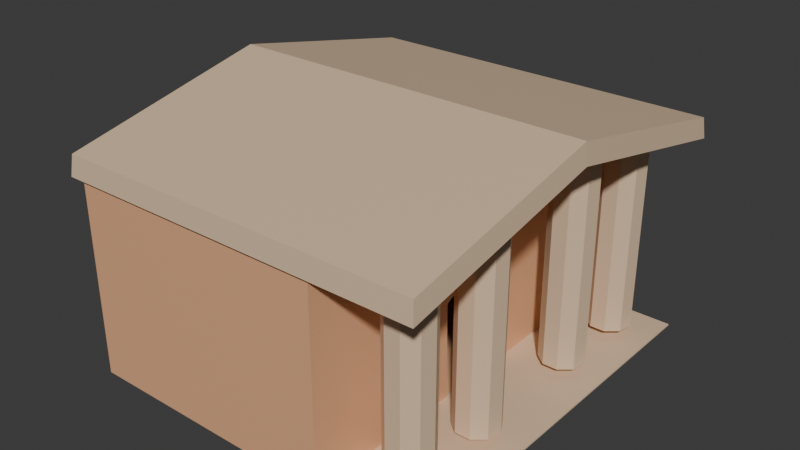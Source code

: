 # Source: townhall.blend  (saved by Blender 5.1.29; exported with 4.5.12 LTS)
import bpy
from mathutils import Matrix  # noqa: F401  (used for matrix-valued properties, if any)

bpy.ops.wm.read_factory_settings(use_empty=True)
scene = bpy.context.scene
scene.name = 'Scene'

# ---- collections
col_collection = bpy.data.collections.new('Collection'); scene.collection.children.link(col_collection)

# ---- materials (node trees are filled in below, after node groups)
mat_material = bpy.data.materials.new('Material')
mat_material.alpha_threshold = 0.0
mat_material.use_backface_culling_lightprobe_volume = False
mat_material.roughness = 0.5
mat_material.line_color = (0.0, 0.0, 0.0, 1.0)
mat_material_001 = bpy.data.materials.new('Material.001')
mat_material_001.use_backface_culling_lightprobe_volume = False
mat_material_003 = bpy.data.materials.new('Material.003')
mat_material_003.use_backface_culling_lightprobe_volume = False

# ---- material node trees
mat_material.use_nodes = True; mat_material.node_tree.nodes.clear()
_N = mat_material.node_tree.nodes; _L = mat_material.node_tree.links
n0 = _N.new('ShaderNodeOutputMaterial'); n0.name = 'Material Output'; n0.location = (300, 300)
n1 = _N.new('ShaderNodeBsdfPrincipled'); n1.name = 'Principled BSDF'; n1.location = (10, 300)
n1.inputs[0].default_value = (0.7991, 0.4287, 0.2346, 1.0)
n1.inputs[3].default_value = 1.45
_L.new(n1.outputs[0], n0.inputs[0])
n0.is_active_output = True
mat_material_001.use_nodes = True; mat_material_001.node_tree.nodes.clear()
_N = mat_material_001.node_tree.nodes; _L = mat_material_001.node_tree.links
n0 = _N.new('ShaderNodeBsdfPrincipled'); n0.name = 'Principled BSDF'; n0.location = (10, 300)
n0.inputs[0].default_value = (0.7529, 0.552, 0.3712, 1.0)
n1 = _N.new('ShaderNodeOutputMaterial'); n1.name = 'Material Output'; n1.location = (300, 300)
_L.new(n0.outputs[0], n1.inputs[0])
n1.is_active_output = True
mat_material_003.use_nodes = True; mat_material_003.node_tree.nodes.clear()
_N = mat_material_003.node_tree.nodes; _L = mat_material_003.node_tree.links
n0 = _N.new('ShaderNodeBsdfPrincipled'); n0.name = 'Principled BSDF'; n0.location = (10, 300)
n0.inputs[0].default_value = (0.1559, 0.09531, 0.06301, 1.0)
n1 = _N.new('ShaderNodeOutputMaterial'); n1.name = 'Material Output'; n1.location = (300, 300)
_L.new(n0.outputs[0], n1.inputs[0])
n1.is_active_output = True

# ---- world
world_world = bpy.data.worlds.new('World'); scene.world = world_world
world_world.use_nodes = True; world_world.node_tree.nodes.clear()
_N = world_world.node_tree.nodes; _L = world_world.node_tree.links
n0 = _N.new('ShaderNodeOutputWorld'); n0.name = 'World Output'; n0.location = (300, 300)
n1 = _N.new('ShaderNodeBackground'); n1.name = 'Background'; n1.location = (10, 300)
n1.inputs[0].default_value = (0.05088, 0.05088, 0.05088, 1.0)
_L.new(n1.outputs[0], n0.inputs[0])
n0.is_active_output = True
world_world.color = (0.05088, 0.05088, 0.05088)
world_world.sun_shadow_jitter_overblur = 0.0

# ---- meshes
me_cube_001 = bpy.data.meshes.new('Cube.001')
me_cube_001.from_pydata([(5.987, -6.08, -0.1393), (5.987, 6.08, -0.1393), (-8.179, 6.08, 0.19), (2.192, -1.212, -0.1467), (2.192, 1.214, -0.1467), (-8.179, 6.08, 7.607), (2.192, -1.212, 3.666), (2.192, 1.214, 3.666), (-5.807, 5.714, 7.607), (1.825, 5.714, 7.607), (5.987, 0.002831, -0.1393), (-8.179, 0.002831, 0.19), (-8.594, -6.495, 7.607), (-8.594, 6.495, 7.607), (6.191, -6.495, 7.607), (6.191, 6.495, 7.607), (-8.518, 6.419, 8.431), (-8.518, -6.419, 8.431), (6.115, -6.419, 8.431), (6.115, 6.419, 8.431), (2.192, 0.00133, -0.1467), (-8.179, 0.002831, 9.34), (2.192, 0.001324, 4.49), (-8.594, 0.003024, 9.34), (6.191, 0.003024, 9.34), (-8.518, 0.002988, 10.17), (6.115, 0.002988, 10.17), (2.192, 0.002831, -0.1393), (2.192, 6.08, 7.607), (2.192, 6.08, -0.1393), (2.192, 0.002831, 9.34), (-8.179, -6.08, 7.607), (2.192, -6.08, -0.1393), (-8.179, -6.355, 0.19), (2.192, -6.08, 7.607), (-4.116, 3.398, 0.3028), (-5.394, 3.398, 0.3028), (-5.394, 3.398, 0.7196), (-4.116, 3.398, 0.7196), (-8.179, 0.002831, 0.19), (-8.179, 6.08, -0.1948), (2.192, -6.355, -0.1948), (-8.179, -6.355, -0.1948), (2.192, 6.08, -0.1948), (2.192, 6.08, 7.607), (-8.179, 6.08, 7.607), (-8.179, -6.355, 7.607), (-8.179, 0.002831, 9.34), (2.192, -6.355, 7.607), (5.987, -6.08, -0.1961), (5.987, 6.08, -0.1961), (-8.179, 6.08, -0.04788), (2.248, -1.212, -0.1467), (2.248, 1.214, -0.1467), (-8.177, 6.084, 7.616), (2.182, -1.212, 3.666), (2.182, 1.214, 3.666), (-5.807, 5.714, 7.617), (1.825, 5.714, 7.617), (5.987, 0.002831, -0.1961), (-8.179, 0.002831, -0.04788), (-8.588, -6.49, 7.612), (-8.588, 6.49, 7.612), (6.185, -6.49, 7.613), (6.185, 6.49, 7.613), (-8.512, 6.413, 8.426), (-8.512, -6.413, 8.426), (6.109, -6.413, 8.426), (6.109, 6.413, 8.426), (2.248, 0.00133, -0.1467), (-8.169, 0.002833, 9.337), (2.182, 0.001324, 4.49), (-8.585, 0.003025, 9.346), (6.183, 0.003025, 9.346), (-8.511, 0.002987, 10.16), (6.108, 0.002987, 10.16), (2.185, 0.002831, -0.2934), (2.184, 6.082, 7.613), (2.189, 6.08, -0.2958), (2.185, 0.002831, 9.348), (-8.177, -6.084, 7.616), (2.189, -6.08, -0.2958), (-8.179, -6.355, -0.04788), (2.184, -6.082, 7.613), (-4.116, -6.148, 0.7196), (-5.394, -6.148, 0.7196), (-5.394, -6.148, 0.3028), (-4.116, -6.148, 0.3028), (-7.646, 0.002831, -0.04495), (-7.647, 6.075, -0.1438), (2.192, -6.073, -0.1451), (-7.647, -6.075, -0.1438), (2.192, 6.073, -0.1451), (2.192, 6.076, 7.598), (-7.648, 6.076, 7.599), (-7.648, -6.076, 7.599), (-7.646, 0.002831, 9.333), (2.192, -6.076, 7.598)], [(8, 57), (9, 58)], [(10, 27, 32, 0), (32, 34, 48, 41), (17, 18, 26, 25), (30, 28, 15, 24), (5, 28, 44, 45), (21, 31, 12, 23), (28, 5, 13, 15), (31, 34, 14, 12), (24, 15, 19, 26), (23, 12, 17, 25), (12, 14, 18, 17), (25, 26, 19, 16), (15, 13, 16, 19), (13, 23, 25, 16), (14, 24, 26, 18), (5, 21, 23, 13), (34, 30, 24, 14), (33, 2, 40, 42), (1, 29, 27, 10), (20, 3, 32, 27), (7, 4, 29, 28), (6, 22, 30, 34), (3, 6, 34, 32), (4, 20, 27, 29), (22, 7, 28, 30), (34, 31, 46, 48), (31, 21, 47, 46), (21, 5, 45, 47), (36, 37, 38, 35), (43, 40, 45, 44), (39, 42, 46, 47), (41, 42, 40, 43), (40, 39, 47, 45), (29, 32, 41, 43), (28, 29, 43, 44), (11, 33, 42, 39), (2, 11, 39, 40), (59, 49, 81, 76), (81, 90, 97, 83), (66, 74, 75, 67), (79, 73, 64, 77), (54, 94, 93, 77), (70, 72, 61, 80), (77, 64, 62, 54), (80, 61, 63, 83), (73, 75, 68, 64), (72, 74, 66, 61), (61, 66, 67, 63), (74, 65, 68, 75), (64, 68, 65, 62), (62, 65, 74, 72), (63, 67, 75, 73), (54, 62, 72, 70), (83, 63, 73, 79), (82, 91, 89, 51), (50, 59, 76, 78), (69, 76, 81, 52), (56, 77, 78, 53), (55, 83, 79, 71), (52, 81, 83, 55), (53, 78, 76, 69), (71, 79, 77, 56), (83, 97, 95, 80), (80, 95, 96, 70), (70, 96, 94, 54), (86, 87, 84, 85), (35, 38, 84, 87), (38, 37, 85, 84), (92, 93, 94, 89), (88, 96, 95, 91), (90, 92, 89, 91), (89, 94, 96, 88), (37, 36, 86, 85), (78, 92, 90, 81), (77, 93, 92, 78), (60, 88, 91, 82), (51, 89, 88, 60), (36, 35, 87, 86), (11, 2, 51, 60), (29, 1, 50, 78), (10, 0, 49, 59), (0, 32, 81, 49), (95, 97, 84, 85), (30, 34, 95, 96), (28, 30, 96, 94), (1, 10, 59, 50), (2, 33, 82, 51), (32, 29, 78, 81), (33, 11, 60, 82), (3, 20, 69, 52), (4, 7, 56, 53), (22, 6, 55, 71), (6, 3, 52, 55), (20, 4, 53, 69), (7, 22, 71, 56), (91, 95, 85, 86), (90, 91, 86, 87), (83, 81, 87, 84), (42, 41, 48, 46)])
me_cube_001.polygons.foreach_set('material_index', [1, 0, 1, 1, 0, 0, 0, 0, 1, 1, 1, 1, 1, 1, 1, 0, 1, 0, 1, 0, 0, 0, 0, 0, 0, 0, 0, 0, 2, 0, 0, 0, 0, 0, 0, 0, 0, 1, 0, 1, 1, 0, 0, 0, 0, 1, 1, 1, 1, 1, 1, 1, 0, 1, 0, 1, 0, 0, 0, 0, 0, 0, 0, 0, 0, 2, 2, 2, 0, 0, 0, 0, 2, 0, 0, 0, 0, 2, 0, 1, 1, 1, 0, 1, 1, 1, 0, 0, 0, 0, 0, 0, 0, 0, 0, 0, 0, 0, 0])
_uv = me_cube_001.uv_layers.new(name='UVMap')
_uv.uv.foreach_set('vector', [0.625, 0.6249, 0.703, 0.6249, 0.703, 0.75, 0.625, 0.75, 0.703, 0.75, 0.703, 0.75, 0.703, 0.75, 0.703, 0.75, 0.625, 1.0, 0.625, 0.828, 0.664, 0.6639, 0.625, 0.6248, 0.703, 0.6249, 0.703, 0.5, 0.703, 0.5, 0.703, 0.6249, 0.625, 0.25, 0.625, 0.422, 0.625, 0.422, 0.625, 0.25, 0.625, 0.1251, 0.625, 0.0, 0.625, 0.0, 0.625, 0.1251, 0.625, 0.422, 0.625, 0.25, 0.625, 0.25, 0.625, 0.422, 0.625, 1.0, 0.625, 0.828, 0.625, 0.828, 0.625, 1.0, 0.703, 0.6249, 0.703, 0.5, 0.703, 0.5, 0.703, 0.6249, 0.625, 0.1251, 0.625, 0.0, 0.625, 0.0, 0.625, 0.1251, 0.625, 1.0, 0.625, 0.828, 0.625, 0.828, 0.625, 1.0, 0.625, 0.6248, 0.664, 0.6639, 0.703, 0.5, 0.625, 0.25, 0.625, 0.422, 0.625, 0.25, 0.625, 0.25, 0.625, 0.422, 0.625, 0.25, 0.625, 0.1251, 0.625, 0.1251, 0.625, 0.25, 0.703, 0.75, 0.703, 0.6249, 0.703, 0.6249, 0.703, 0.75, 0.625, 0.25, 0.625, 0.1251, 0.625, 0.1251, 0.625, 0.25, 0.703, 0.75, 0.703, 0.6249, 0.703, 0.6249, 0.703, 0.75, 0.0, 0.0, 0.0, 0.0, 0.0, 0.0, 0.0, 0.0, 0.625, 0.5, 0.703, 0.5, 0.703, 0.6249, 0.625, 0.6249, 0.703, 0.6249, 0.703, 0.7458, 0.703, 0.75, 0.703, 0.6249, 0.703, 0.5042, 0.703, 0.5042, 0.703, 0.5, 0.703, 0.5, 0.703, 0.7458, 0.703, 0.6249, 0.703, 0.6249, 0.703, 0.75, 0.703, 0.7458, 0.703, 0.7458, 0.703, 0.75, 0.703, 0.75, 0.703, 0.5042, 0.703, 0.6249, 0.703, 0.6249, 0.703, 0.5, 0.703, 0.6249, 0.703, 0.5042, 0.703, 0.5, 0.703, 0.6249, 0.625, 0.828, 0.625, 1.0, 0.625, 1.0, 0.625, 0.828, 0.625, 0.0, 0.625, 0.1251, 0.625, 0.1251, 0.625, 0.0, 0.625, 0.1251, 0.625, 0.25, 0.625, 0.25, 0.625, 0.1251, 0.625, 0.9967, 0.625, 0.9967, 0.625, 0.8313, 0.625, 0.8313, 0.625, 0.422, 0.625, 0.25, 0.625, 0.25, 0.625, 0.422, 0.625, 0.1251, 0.625, 0.0, 0.625, 0.0, 0.625, 0.1251, 0.625, 0.828, 0.625, 1.0, 0.625, 0.25, 0.625, 0.422, 0.625, 0.25, 0.625, 0.1251, 0.625, 0.1251, 0.625, 0.25, 0.0, 0.0, 0.0, 0.0, 0.0, 0.0, 0.0, 0.0, 0.703, 0.5, 0.703, 0.5, 0.703, 0.5, 0.703, 0.5, 0.0, 0.0, 0.0, 0.0, 0.0, 0.0, 0.0, 0.0, 0.0, 0.0, 0.0, 0.0, 0.0, 0.0, 0.0, 0.0, 0.625, 0.6249, 0.625, 0.75, 0.703, 0.75, 0.703, 0.6249, 0.703, 0.75, 0.703, 0.75, 0.703, 0.75, 0.703, 0.75, 0.625, 1.0, 0.625, 0.6248, 0.664, 0.6639, 0.625, 0.828, 0.703, 0.6249, 0.703, 0.6249, 0.703, 0.5, 0.703, 0.5, 0.625, 0.25, 0.625, 0.25, 0.625, 0.422, 0.625, 0.422, 0.625, 0.1251, 0.625, 0.1251, 0.625, 0.0, 0.625, 0.0, 0.625, 0.422, 0.625, 0.422, 0.625, 0.25, 0.625, 0.25, 0.625, 1.0, 0.625, 1.0, 0.625, 0.828, 0.625, 0.828, 0.703, 0.6249, 0.703, 0.6249, 0.703, 0.5, 0.703, 0.5, 0.625, 0.1251, 0.625, 0.1251, 0.625, 0.0, 0.625, 0.0, 0.625, 1.0, 0.625, 1.0, 0.625, 0.828, 0.625, 0.828, 0.625, 0.6248, 0.625, 0.25, 0.703, 0.5, 0.664, 0.6639, 0.625, 0.422, 0.625, 0.422, 0.625, 0.25, 0.625, 0.25, 0.625, 0.25, 0.625, 0.25, 0.625, 0.1251, 0.625, 0.1251, 0.703, 0.75, 0.703, 0.75, 0.703, 0.6249, 0.703, 0.6249, 0.625, 0.25, 0.625, 0.25, 0.625, 0.1251, 0.625, 0.1251, 0.703, 0.75, 0.703, 0.75, 0.703, 0.6249, 0.703, 0.6249, 0.0, 0.0, 0.0, 0.0, 0.0, 0.0, 0.0, 0.0, 0.625, 0.5, 0.625, 0.6249, 0.703, 0.6249, 0.703, 0.5, 0.703, 0.6249, 0.703, 0.6249, 0.703, 0.75, 0.703, 0.7458, 0.703, 0.5042, 0.703, 0.5, 0.703, 0.5, 0.703, 0.5042, 0.703, 0.7458, 0.703, 0.75, 0.703, 0.6249, 0.703, 0.6249, 0.703, 0.7458, 0.703, 0.75, 0.703, 0.75, 0.703, 0.7458, 0.703, 0.5042, 0.703, 0.5, 0.703, 0.6249, 0.703, 0.6249, 0.703, 0.6249, 0.703, 0.6249, 0.703, 0.5, 0.703, 0.5042, 0.625, 0.828, 0.625, 0.828, 0.625, 1.0, 0.625, 1.0, 0.625, 0.0, 0.625, 0.0, 0.625, 0.1251, 0.625, 0.1251, 0.625, 0.1251, 0.625, 0.1251, 0.625, 0.25, 0.625, 0.25, 0.625, 0.9967, 0.625, 0.8313, 0.625, 0.8313, 0.625, 0.9967, 0.625, 0.8313, 0.625, 0.8313, 0.625, 0.8313, 0.625, 0.8313, 0.625, 0.8313, 0.625, 0.9967, 0.625, 0.9967, 0.625, 0.8313, 0.625, 0.422, 0.625, 0.422, 0.625, 0.25, 0.625, 0.25, 0.625, 0.1251, 0.625, 0.1251, 0.625, 0.0, 0.625, 0.0, 0.625, 0.828, 0.625, 0.422, 0.625, 0.25, 0.625, 1.0, 0.625, 0.25, 0.625, 0.25, 0.625, 0.1251, 0.625, 0.1251, 0.625, 0.9967, 0.625, 0.9967, 0.625, 0.9967, 0.625, 0.9967, 0.0, 0.0, 0.0, 0.0, 0.0, 0.0, 0.0, 0.0, 0.703, 0.5, 0.703, 0.5, 0.703, 0.5, 0.703, 0.5, 0.0, 0.0, 0.0, 0.0, 0.0, 0.0, 0.0, 0.0, 0.0, 0.0, 0.0, 0.0, 0.0, 0.0, 0.0, 0.0, 0.625, 0.9967, 0.625, 0.8313, 0.625, 0.8313, 0.625, 0.9967, 0.0, 0.0, 0.0, 0.0, 0.0, 0.0, 0.0, 0.0, 0.703, 0.5, 0.625, 0.5, 0.625, 0.5, 0.703, 0.5, 0.625, 0.6249, 0.625, 0.75, 0.625, 0.75, 0.625, 0.6249, 0.625, 0.75, 0.703, 0.75, 0.703, 0.75, 0.625, 0.75, 0.625, 1.0, 0.625, 0.828, 0.625, 0.8313, 0.625, 0.9967, 0.703, 0.6249, 0.703, 0.75, 0.625, 0.0, 0.625, 0.1251, 0.703, 0.5, 0.703, 0.6249, 0.625, 0.1251, 0.625, 0.25, 0.625, 0.5, 0.625, 0.6249, 0.625, 0.6249, 0.625, 0.5, 0.0, 0.0, 0.0, 0.0, 0.0, 0.0, 0.0, 0.0, 0.0, 0.0, 0.0, 0.0, 0.0, 0.0, 0.0, 0.0, 0.0, 0.0, 0.0, 0.0, 0.0, 0.0, 0.0, 0.0, 0.703, 0.7458, 0.703, 0.6249, 0.703, 0.6249, 0.703, 0.7458, 0.703, 0.5042, 0.703, 0.5042, 0.703, 0.5042, 0.703, 0.5042, 0.703, 0.6249, 0.703, 0.7458, 0.703, 0.7458, 0.703, 0.6249, 0.703, 0.7458, 0.703, 0.7458, 0.703, 0.7458, 0.703, 0.7458, 0.703, 0.6249, 0.703, 0.5042, 0.703, 0.5042, 0.703, 0.6249, 0.703, 0.5042, 0.703, 0.6249, 0.703, 0.6249, 0.703, 0.5042, 0.625, 0.0, 0.625, 0.0, 0.625, 0.9967, 0.625, 0.9967, 0.625, 0.828, 0.625, 1.0, 0.625, 0.9967, 0.625, 0.8313, 0.703, 0.75, 0.703, 0.75, 0.625, 0.8313, 0.625, 0.8313, 0.625, 0.0, 0.703, 0.75, 0.625, 0.828, 0.625, 0.0])
me_cube_001.materials.append(mat_material)
me_cube_001.materials.append(mat_material_001)
me_cube_001.materials.append(mat_material_003)
me_cube_001.update()
me_cylinder = bpy.data.meshes.new('Cylinder')
me_cylinder.from_pydata([(0.0, 0.8855, -4.143), (0.0, 0.8855, 4.143), (0.5692, 0.6784, -4.143), (0.5692, 0.6784, 4.143), (0.8721, 0.1538, -4.143), (0.8721, 0.1538, 4.143), (0.7669, -0.4428, -4.143), (0.7669, -0.4428, 4.143), (0.3029, -0.8321, -4.143), (0.3029, -0.8321, 4.143), (-0.3029, -0.8321, -4.143), (-0.3029, -0.8321, 4.143), (-0.7669, -0.4428, -4.143), (-0.7669, -0.4428, 4.143), (-0.8721, 0.1538, -4.143), (-0.8721, 0.1538, 4.143), (-0.5692, 0.6784, -4.143), (-0.5692, 0.6784, 4.143)], [], [(0, 1, 3, 2), (2, 3, 5, 4), (4, 5, 7, 6), (6, 7, 9, 8), (8, 9, 11, 10), (10, 11, 13, 12), (12, 13, 15, 14), (3, 1, 17, 15, 13, 11, 9, 7, 5), (14, 15, 17, 16), (16, 17, 1, 0), (0, 2, 4, 6, 8, 10, 12, 14, 16)])
_uv = me_cylinder.uv_layers.new(name='UVMap')
_uv.uv.foreach_set('vector', [1.0, 0.5, 1.0, 1.0, 0.8889, 1.0, 0.8889, 0.5, 0.8889, 0.5, 0.8889, 1.0, 0.7778, 1.0, 0.7778, 0.5, 0.7778, 0.5, 0.7778, 1.0, 0.6667, 1.0, 0.6667, 0.5, 0.6667, 0.5, 0.6667, 1.0, 0.5556, 1.0, 0.5556, 0.5, 0.5556, 0.5, 0.5556, 1.0, 0.4444, 1.0, 0.4444, 0.5, 0.4444, 0.5, 0.4444, 1.0, 0.3333, 1.0, 0.3333, 0.5, 0.3333, 0.5, 0.3333, 1.0, 0.2222, 1.0, 0.2222, 0.5, 0.4043, 0.4339, 0.25, 0.49, 0.09573, 0.4339, 0.01365, 0.2917, 0.04215, 0.13, 0.1679, 0.02447, 0.3321, 0.02447, 0.4578, 0.13, 0.4864, 0.2917, 0.2222, 0.5, 0.2222, 1.0, 0.1111, 1.0, 0.1111, 0.5, 0.1111, 0.5, 0.1111, 1.0, 4.47e-08, 1.0, 4.47e-08, 0.5, 0.75, 0.49, 0.9043, 0.4339, 0.9864, 0.2917, 0.9578, 0.13, 0.8321, 0.02447, 0.6679, 0.02447, 0.5422, 0.13, 0.5136, 0.2917, 0.5957, 0.4339])
me_cylinder.materials.append(mat_material_001)
me_cylinder.update()
me_cylinder_001 = bpy.data.meshes.new('Cylinder.001')
me_cylinder_001.from_pydata([(0.0, 0.8855, -4.143), (0.0, 0.8855, 4.143), (0.5692, 0.6784, -4.143), (0.5692, 0.6784, 4.143), (0.8721, 0.1538, -4.143), (0.8721, 0.1538, 4.143), (0.7669, -0.4428, -4.143), (0.7669, -0.4428, 4.143), (0.3029, -0.8321, -4.143), (0.3029, -0.8321, 4.143), (-0.3029, -0.8321, -4.143), (-0.3029, -0.8321, 4.143), (-0.7669, -0.4428, -4.143), (-0.7669, -0.4428, 4.143), (-0.8721, 0.1538, -4.143), (-0.8721, 0.1538, 4.143), (-0.5692, 0.6784, -4.143), (-0.5692, 0.6784, 4.143)], [], [(0, 1, 3, 2), (2, 3, 5, 4), (4, 5, 7, 6), (6, 7, 9, 8), (8, 9, 11, 10), (10, 11, 13, 12), (12, 13, 15, 14), (3, 1, 17, 15, 13, 11, 9, 7, 5), (14, 15, 17, 16), (16, 17, 1, 0), (0, 2, 4, 6, 8, 10, 12, 14, 16)])
_uv = me_cylinder_001.uv_layers.new(name='UVMap')
_uv.uv.foreach_set('vector', [1.0, 0.5, 1.0, 1.0, 0.8889, 1.0, 0.8889, 0.5, 0.8889, 0.5, 0.8889, 1.0, 0.7778, 1.0, 0.7778, 0.5, 0.7778, 0.5, 0.7778, 1.0, 0.6667, 1.0, 0.6667, 0.5, 0.6667, 0.5, 0.6667, 1.0, 0.5556, 1.0, 0.5556, 0.5, 0.5556, 0.5, 0.5556, 1.0, 0.4444, 1.0, 0.4444, 0.5, 0.4444, 0.5, 0.4444, 1.0, 0.3333, 1.0, 0.3333, 0.5, 0.3333, 0.5, 0.3333, 1.0, 0.2222, 1.0, 0.2222, 0.5, 0.4043, 0.4339, 0.25, 0.49, 0.09573, 0.4339, 0.01365, 0.2917, 0.04215, 0.13, 0.1679, 0.02447, 0.3321, 0.02447, 0.4578, 0.13, 0.4864, 0.2917, 0.2222, 0.5, 0.2222, 1.0, 0.1111, 1.0, 0.1111, 0.5, 0.1111, 0.5, 0.1111, 1.0, 4.47e-08, 1.0, 4.47e-08, 0.5, 0.75, 0.49, 0.9043, 0.4339, 0.9864, 0.2917, 0.9578, 0.13, 0.8321, 0.02447, 0.6679, 0.02447, 0.5422, 0.13, 0.5136, 0.2917, 0.5957, 0.4339])
me_cylinder_001.materials.append(mat_material_001)
me_cylinder_001.materials.append(mat_material_001)
me_cylinder_001.update()
me_cylinder_002 = bpy.data.meshes.new('Cylinder.002')
me_cylinder_002.from_pydata([(0.0, 0.8855, -4.143), (-0.006185, 0.8805, 4.613), (0.5692, 0.6784, -4.143), (0.5644, 0.6792, 4.584), (0.8721, 0.1538, -4.143), (0.8709, 0.1601, 4.525), (0.7669, -0.4428, -4.143), (0.7699, -0.434, 4.463), (0.3029, -0.8321, -4.143), (0.3087, -0.8249, 4.427), (-0.3029, -0.8321, -4.143), (-0.297, -0.8299, 4.434), (-0.7669, -0.4428, -4.143), (-0.7637, -0.4465, 4.48), (-0.8721, 0.1538, -4.143), (-0.8731, 0.1457, 4.545), (-0.5692, 0.6784, -4.143), (-0.5739, 0.6698, 4.597)], [], [(0, 1, 3, 2), (2, 3, 5, 4), (4, 5, 7, 6), (6, 7, 9, 8), (8, 9, 11, 10), (10, 11, 13, 12), (12, 13, 15, 14), (3, 1, 17, 15, 13, 11, 9, 7, 5), (14, 15, 17, 16), (16, 17, 1, 0), (0, 2, 4, 6, 8, 10, 12, 14, 16)])
_uv = me_cylinder_002.uv_layers.new(name='UVMap')
_uv.uv.foreach_set('vector', [1.0, 0.5, 1.0, 1.0, 0.8889, 1.0, 0.8889, 0.5, 0.8889, 0.5, 0.8889, 1.0, 0.7778, 1.0, 0.7778, 0.5, 0.7778, 0.5, 0.7778, 1.0, 0.6667, 1.0, 0.6667, 0.5, 0.6667, 0.5, 0.6667, 1.0, 0.5556, 1.0, 0.5556, 0.5, 0.5556, 0.5, 0.5556, 1.0, 0.4444, 1.0, 0.4444, 0.5, 0.4444, 0.5, 0.4444, 1.0, 0.3333, 1.0, 0.3333, 0.5, 0.3333, 0.5, 0.3333, 1.0, 0.2222, 1.0, 0.2222, 0.5, 0.4043, 0.4339, 0.25, 0.49, 0.09573, 0.4339, 0.01365, 0.2917, 0.04215, 0.13, 0.1679, 0.02447, 0.3321, 0.02447, 0.4578, 0.13, 0.4864, 0.2917, 0.2222, 0.5, 0.2222, 1.0, 0.1111, 1.0, 0.1111, 0.5, 0.1111, 0.5, 0.1111, 1.0, 4.47e-08, 1.0, 4.47e-08, 0.5, 0.75, 0.49, 0.9043, 0.4339, 0.9864, 0.2917, 0.9578, 0.13, 0.8321, 0.02447, 0.6679, 0.02447, 0.5422, 0.13, 0.5136, 0.2917, 0.5957, 0.4339])
me_cylinder_002.materials.append(mat_material_001)
me_cylinder_002.update()
me_cylinder_003 = bpy.data.meshes.new('Cylinder.003')
me_cylinder_003.from_pydata([(0.0, 0.8855, -4.143), (0.0, 0.8855, 4.648), (0.5692, 0.6784, -4.143), (0.5692, 0.6784, 4.648), (0.8721, 0.1538, -4.143), (0.8721, 0.1538, 4.648), (0.7669, -0.4428, -4.143), (0.7669, -0.4428, 4.648), (0.3029, -0.8321, -4.143), (0.3029, -0.8321, 4.648), (-0.3029, -0.8321, -4.143), (-0.3029, -0.8321, 4.648), (-0.7669, -0.4428, -4.143), (-0.7669, -0.4428, 4.648), (-0.8721, 0.1538, -4.143), (-0.8721, 0.1538, 4.648), (-0.5692, 0.6784, -4.143), (-0.5692, 0.6784, 4.648)], [], [(0, 1, 3, 2), (2, 3, 5, 4), (4, 5, 7, 6), (6, 7, 9, 8), (8, 9, 11, 10), (10, 11, 13, 12), (12, 13, 15, 14), (3, 1, 17, 15, 13, 11, 9, 7, 5), (14, 15, 17, 16), (16, 17, 1, 0), (0, 2, 4, 6, 8, 10, 12, 14, 16)])
_uv = me_cylinder_003.uv_layers.new(name='UVMap')
_uv.uv.foreach_set('vector', [1.0, 0.5, 1.0, 1.0, 0.8889, 1.0, 0.8889, 0.5, 0.8889, 0.5, 0.8889, 1.0, 0.7778, 1.0, 0.7778, 0.5, 0.7778, 0.5, 0.7778, 1.0, 0.6667, 1.0, 0.6667, 0.5, 0.6667, 0.5, 0.6667, 1.0, 0.5556, 1.0, 0.5556, 0.5, 0.5556, 0.5, 0.5556, 1.0, 0.4444, 1.0, 0.4444, 0.5, 0.4444, 0.5, 0.4444, 1.0, 0.3333, 1.0, 0.3333, 0.5, 0.3333, 0.5, 0.3333, 1.0, 0.2222, 1.0, 0.2222, 0.5, 0.4043, 0.4339, 0.25, 0.49, 0.09573, 0.4339, 0.01365, 0.2917, 0.04215, 0.13, 0.1679, 0.02447, 0.3321, 0.02447, 0.4578, 0.13, 0.4864, 0.2917, 0.2222, 0.5, 0.2222, 1.0, 0.1111, 1.0, 0.1111, 0.5, 0.1111, 0.5, 0.1111, 1.0, 4.47e-08, 1.0, 4.47e-08, 0.5, 0.75, 0.49, 0.9043, 0.4339, 0.9864, 0.2917, 0.9578, 0.13, 0.8321, 0.02447, 0.6679, 0.02447, 0.5422, 0.13, 0.5136, 0.2917, 0.5957, 0.4339])
me_cylinder_003.materials.append(mat_material_001)
me_cylinder_003.update()

# ---- objects
ob_cube = bpy.data.objects.new('Cube', me_cube_001)
ob_cylinder = bpy.data.objects.new('Cylinder', me_cylinder)
ob_cylinder_001 = bpy.data.objects.new('Cylinder.001', me_cylinder_001)
ob_cylinder_002 = bpy.data.objects.new('Cylinder.002', me_cylinder_002)
ob_cylinder_003 = bpy.data.objects.new('Cylinder.003', me_cylinder_003)

# ---- transforms, parenting, visibility, modifiers, constraints
ob_cube.location = (-0.03095, 0.103, 0.3611)
ob_cube.scale = (1.0, 1.283, 1.0)
ob_cylinder.location = (4.219, -5.974, 4.694)
ob_cylinder_001.location = (4.219, 6.204, 4.694)
ob_cylinder_002.location = (4.219, -2.4, 4.694)
ob_cylinder_003.location = (4.219, 2.867, 4.694)

# ---- collection membership
col_collection.objects.link(ob_cube)
col_collection.objects.link(ob_cylinder)
col_collection.objects.link(ob_cylinder_001)
col_collection.objects.link(ob_cylinder_002)
col_collection.objects.link(ob_cylinder_003)

# ---- scene / render settings (as saved in the file)
scene.frame_start = 1; scene.frame_end = 250; scene.frame_set(2)
scene.render.engine = 'BLENDER_EEVEE_NEXT'
scene.render.bake_bias = 0.0
scene.render.bake_samples = 0
bpy.context.view_layer.update()

# ---- added for rendering (the .blend has no active camera and no usable light): camera, sun
cam_auto = bpy.data.cameras.new('AutoCamera')
cam_auto.lens = 50.0
cam_auto.sensor_width = 36.0
cam_auto.clip_end = 1000.0
ob_auto_camera = bpy.data.objects.new('AutoCamera', cam_auto)
scene.collection.objects.link(ob_auto_camera)
ob_auto_camera.location = (21.5363, -27.2194, 23.5107)
ob_auto_camera.rotation_euler = (1.09748, -7.21219e-08, 0.694738)
scene.camera = ob_auto_camera
light_auto_sun = bpy.data.lights.new('AutoSun', 'SUN')
light_auto_sun.energy = 3.0
light_auto_sun.angle = 0.0523599
ob_auto_sun = bpy.data.objects.new('AutoSun', light_auto_sun)
scene.collection.objects.link(ob_auto_sun)
ob_auto_sun.rotation_euler = (0.872665, 0.174533, 0.523599)
bpy.context.view_layer.update()
